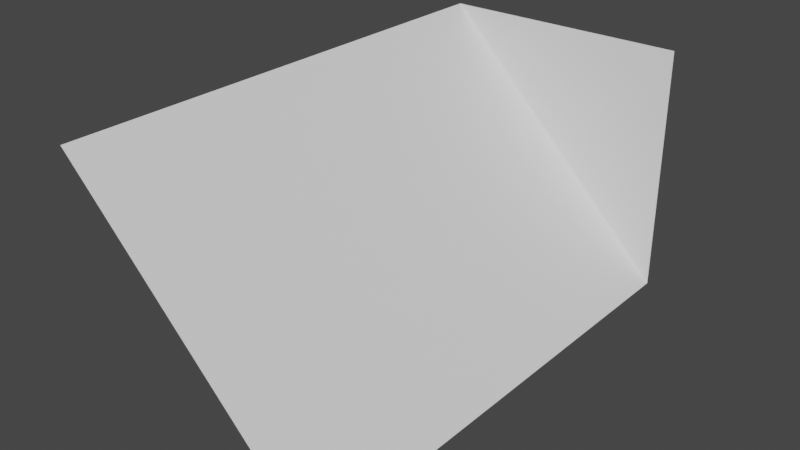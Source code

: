 # Source: cliff_diagonal.blend  (saved by Blender 2.80.75; exported with 4.5.12 LTS)
import bpy
from mathutils import Matrix  # noqa: F401  (used for matrix-valued properties, if any)

bpy.ops.wm.read_factory_settings(use_empty=True)
scene = bpy.context.scene
scene.name = 'Scene'

# ---- collections
col_collection = bpy.data.collections.new('Collection'); scene.collection.children.link(col_collection)

# ---- world
world_world = bpy.data.worlds.new('World'); scene.world = world_world
world_world.use_nodes = True; world_world.node_tree.nodes.clear()
_N = world_world.node_tree.nodes; _L = world_world.node_tree.links
n0 = _N.new('ShaderNodeOutputWorld'); n0.name = 'World Output'; n0.location = (300, 300)
n1 = _N.new('ShaderNodeBackground'); n1.name = 'Background'; n1.location = (10, 300)
n1.inputs[0].default_value = (0.05088, 0.05088, 0.05088, 1.0)
_L.new(n1.outputs[0], n0.inputs[0])
n0.is_active_output = True
world_world.color = (0.05088, 0.05088, 0.05088)
world_world.use_sun_shadow = False
world_world.sun_shadow_jitter_overblur = 0.0

# ---- meshes
me_plane = bpy.data.meshes.new('Plane')
me_plane.from_pydata([(-0.5, 2.0, 0.5), (-0.5, 0.0, 0.5), (0.5, 2.0, 0.5), (0.5, 2.0, -0.5), (0.5, 0.0, -0.5)], [], [(3, 0, 2), (0, 3, 4, 1)])
_uv = me_plane.uv_layers.new(name='UVMap')
_uv.uv.foreach_set('vector', [0.0, 0.0, 0.0, 0.0, 0.0, 0.0, 0.0, 0.0, 0.0, 0.0, 0.0, 0.0, 0.0, 0.0])
me_plane.use_remesh_preserve_volume = False
me_plane.use_remesh_preserve_attributes = False
me_plane.use_mirror_vertex_groups = False
me_plane.update()

# ---- objects
ob_plane = bpy.data.objects.new('Plane', me_plane)

# ---- transforms, parenting, visibility, modifiers, constraints
ob_plane.location = (0.0, 0.0, 0.0)
ob_plane.lineart.crease_threshold = 0.0

# ---- collection membership
col_collection.objects.link(ob_plane)

# ---- scene / render settings (as saved in the file)
scene.frame_start = 0; scene.frame_end = 164; scene.frame_set(9)
scene.render.engine = 'BLENDER_EEVEE_NEXT'
scene.cycles.use_denoising = False
scene.cycles.samples = 128
scene.cycles.sampling_pattern = 'TABULATED_SOBOL'
scene.cycles.use_adaptive_sampling = False
scene.cycles.use_light_tree = False
scene.view_settings.view_transform = 'Filmic'
bpy.context.view_layer.update()

# ---- added for rendering (the .blend has no active camera and no usable light): camera, sun
cam_auto = bpy.data.cameras.new('AutoCamera')
cam_auto.lens = 50.0
cam_auto.sensor_width = 36.0
cam_auto.clip_end = 1000.0
ob_auto_camera = bpy.data.objects.new('AutoCamera', cam_auto)
scene.collection.objects.link(ob_auto_camera)
ob_auto_camera.location = (2.26633, -1.71959, 1.81306)
ob_auto_camera.rotation_euler = (1.09748, -7.21219e-08, 0.694738)
scene.camera = ob_auto_camera
light_auto_sun = bpy.data.lights.new('AutoSun', 'SUN')
light_auto_sun.energy = 3.0
light_auto_sun.angle = 0.0523599
ob_auto_sun = bpy.data.objects.new('AutoSun', light_auto_sun)
scene.collection.objects.link(ob_auto_sun)
ob_auto_sun.rotation_euler = (0.872665, 0.174533, 0.523599)
bpy.context.view_layer.update()
